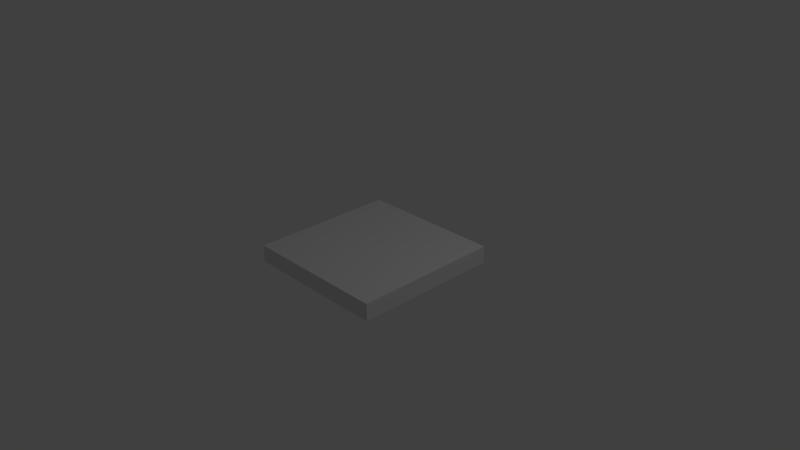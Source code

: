 # Source: GROUND.blend  (saved by Blender 2.76.0; exported with 4.5.12 LTS)
import bpy
from mathutils import Matrix  # noqa: F401  (used for matrix-valued properties, if any)

bpy.ops.wm.read_factory_settings(use_empty=True)
scene = bpy.context.scene
scene.name = 'Scene'

# ---- collections
col_collection_1 = bpy.data.collections.new('Collection 1'); scene.collection.children.link(col_collection_1)

# ---- materials (node trees are filled in below, after node groups)
mat_material = bpy.data.materials.new('Material')
mat_material.alpha_threshold = 0.0
mat_material.use_transparent_shadow = False
mat_material.roughness = 0.5
mat_material.line_color = (0.0, 0.0, 0.0, 1.0)

# ---- material node trees

# ---- world
world_world = bpy.data.worlds.new('World'); scene.world = world_world
world_world.color = (0.05088, 0.05088, 0.05088)
world_world.use_sun_shadow = False
world_world.sun_shadow_jitter_overblur = 0.0
world_world.cycles.sampling_method = 'MANUAL'
world_world.cycles.sample_map_resolution = 256

# ---- cameras
cam_camera = bpy.data.cameras.new('Camera')
cam_camera.clip_end = 100.0
cam_camera.lens = 35.0
cam_camera.sensor_width = 32.0
cam_camera.sensor_height = 18.0
cam_camera.ortho_scale = 7.314
cam_camera.dof.focus_distance = 0.0
cam_camera.dof.aperture_fstop = 128.0

# ---- lights
light_lamp = bpy.data.lights.new('Lamp', 'POINT')
light_lamp.transmission_factor = 0.0
light_lamp.cutoff_distance = 30.0
light_lamp.energy = 100.0
light_lamp.shadow_buffer_clip_start = 1.001
light_lamp.shadow_soft_size = 0.1
light_lamp.shadow_maximum_resolution = 0.006
light_lamp.use_absolute_resolution = True
light_lamp.cycles.use_multiple_importance_sampling = False

# ---- meshes
me_cube = bpy.data.meshes.new('Cube')
me_cube.from_pydata([(1.0, 1.0, -1.0), (1.0, -1.0, -1.0), (-1.0, -1.0, -1.0), (-1.0, 1.0, -1.0), (1.0, 1.0, 1.0), (1.0, -1.0, 1.0), (-1.0, -1.0, 1.0), (-1.0, 1.0, 1.0)], [], [(0, 1, 2, 3), (4, 7, 6, 5), (0, 4, 5, 1), (1, 5, 6, 2), (2, 6, 7, 3), (4, 0, 3, 7)])
me_cube.materials.append(mat_material)
me_cube.use_remesh_preserve_volume = False
me_cube.use_remesh_preserve_attributes = False
me_cube.use_mirror_vertex_groups = False
me_cube.update()

# ---- objects
ob_cube = bpy.data.objects.new('Cube', me_cube)
ob_lamp = bpy.data.objects.new('Lamp', light_lamp)
ob_camera = bpy.data.objects.new('Camera', cam_camera)

# ---- transforms, parenting, visibility, modifiers, constraints
ob_cube.location = (0.0, 0.0, 0.0)
ob_cube.scale = (1.0, 1.0, -0.1172)
ob_cube.lock_rotations_4d = False
ob_cube.empty_display_type = 'ARROWS'
ob_cube.lineart.crease_threshold = 0.0
ob_lamp.location = (4.076, 1.005, 5.904)
ob_lamp.rotation_euler = (0.6503, 0.05522, 1.866)
ob_lamp.lock_rotations_4d = False
ob_lamp.empty_display_type = 'ARROWS'
ob_lamp.color = (0.0, 0.0, 0.0, 0.0)
ob_lamp.lineart.crease_threshold = 0.0
ob_camera.location = (7.481, -6.508, 5.344)
ob_camera.rotation_euler = (1.109, 0.01082, 0.8149)
ob_camera.lock_rotations_4d = False
ob_camera.empty_display_type = 'ARROWS'
ob_camera.color = (0.0, 0.0, 0.0, 0.0)
ob_camera.display_type = 'WIRE'
ob_camera.lineart.crease_threshold = 0.0

# ---- collection membership
col_collection_1.objects.link(ob_cube)
col_collection_1.objects.link(ob_lamp)
col_collection_1.objects.link(ob_camera)

# ---- scene / render settings (as saved in the file)
scene.camera = ob_camera
scene.frame_start = 1; scene.frame_end = 250; scene.frame_set(1)
scene.render.engine = 'BLENDER_EEVEE_NEXT'
scene.render.resolution_percentage = 50
scene.render.dither_intensity = 0.0
scene.cycles.use_denoising = False
scene.cycles.samples = 10
scene.cycles.sampling_pattern = 'TABULATED_SOBOL'
scene.cycles.light_sampling_threshold = 0.0
scene.cycles.use_adaptive_sampling = False
scene.cycles.use_light_tree = False
scene.cycles.blur_glossy = 0.0
scene.cycles.pixel_filter_type = 'GAUSSIAN'
scene.cycles.sample_clamp_indirect = 0.0
scene.view_settings.view_transform = 'Standard'
bpy.context.view_layer.update()
